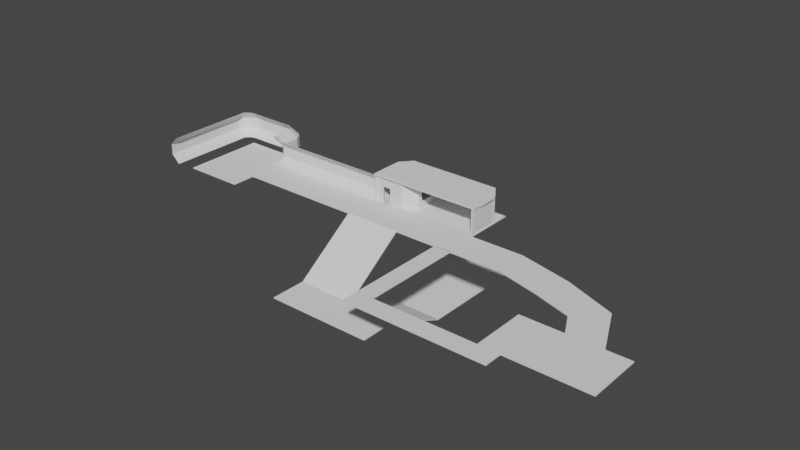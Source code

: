 # Source: Chapter1-1Mesh.blend  (saved by Blender 3.3.6; exported with 4.5.12 LTS)
import bpy
from mathutils import Matrix  # noqa: F401  (used for matrix-valued properties, if any)

bpy.ops.wm.read_factory_settings(use_empty=True)
scene = bpy.context.scene
scene.name = 'Scene'

# ---- collections
col_tutorialchamber = bpy.data.collections.new('TutorialChamber'); scene.collection.children.link(col_tutorialchamber)

# ---- world
world_world = bpy.data.worlds.new('World'); scene.world = world_world
world_world.use_nodes = True; world_world.node_tree.nodes.clear()
_N = world_world.node_tree.nodes; _L = world_world.node_tree.links
n0 = _N.new('ShaderNodeOutputWorld'); n0.name = 'World Output'; n0.location = (300, 300)
n1 = _N.new('ShaderNodeBackground'); n1.name = 'Background'; n1.location = (10, 300)
n1.inputs[0].default_value = (0.05088, 0.05088, 0.05088, 1.0)
_L.new(n1.outputs[0], n0.inputs[0])
n0.is_active_output = True
world_world.color = (0.05088, 0.05088, 0.05088)
world_world.use_sun_shadow = False
world_world.sun_shadow_jitter_overblur = 0.0

# ---- meshes
me_cube = bpy.data.meshes.new('Cube')
me_cube.from_pydata([(-1.0, -0.9226, -1.0), (-1.0, -0.9226, 1.0), (-1.0, 1.0, -1.0), (-1.0, 1.0, 1.0), (1.0, -0.9226, -1.0), (1.0, -0.9226, 1.0), (1.0, 1.0, -1.0), (1.0, 1.0, 1.0)], [], [(0, 1, 3, 2), (2, 3, 7, 6), (6, 7, 5, 4), (4, 5, 1, 0), (2, 6, 4, 0), (7, 3, 1, 5)])
_uv = me_cube.uv_layers.new(name='UVMap')
_uv.uv.foreach_set('vector', [0.375, 0.0, 0.625, 0.0, 0.625, 0.25, 0.375, 0.25, 0.375, 0.25, 0.625, 0.25, 0.625, 0.5, 0.375, 0.5, 0.375, 0.5, 0.625, 0.5, 0.625, 0.75, 0.375, 0.75, 0.375, 0.75, 0.625, 0.75, 0.625, 1.0, 0.375, 1.0, 0.125, 0.5, 0.375, 0.5, 0.375, 0.75, 0.125, 0.75, 0.625, 0.5, 0.875, 0.5, 0.875, 0.75, 0.625, 0.75])
me_cube.update()
me_cube_001 = bpy.data.meshes.new('Cube.001')
me_cube_001.from_pydata([(-1.0, -1.0, -1.0), (-1.0, -1.0, 1.0), (-1.0, 1.0, -1.0), (-1.0, 1.0, 1.0), (1.0, -1.0, -1.0), (1.0, -1.0, 1.0), (1.0, 1.0, -1.0), (1.0, 1.0, 1.0)], [], [(0, 1, 3, 2), (2, 3, 7, 6), (6, 7, 5, 4), (4, 5, 1, 0), (2, 6, 4, 0), (7, 3, 1, 5)])
_uv = me_cube_001.uv_layers.new(name='UVMap')
_uv.uv.foreach_set('vector', [0.375, 0.0, 0.625, 0.0, 0.625, 0.25, 0.375, 0.25, 0.375, 0.25, 0.625, 0.25, 0.625, 0.5, 0.375, 0.5, 0.375, 0.5, 0.625, 0.5, 0.625, 0.75, 0.375, 0.75, 0.375, 0.75, 0.625, 0.75, 0.625, 1.0, 0.375, 1.0, 0.125, 0.5, 0.375, 0.5, 0.375, 0.75, 0.125, 0.75, 0.625, 0.5, 0.875, 0.5, 0.875, 0.75, 0.625, 0.75])
me_cube_001.update()
me_cube_002 = bpy.data.meshes.new('Cube.002')
me_cube_002.from_pydata([(-1.0, -1.0, -1.0), (-1.0, -1.0, 1.0), (-1.0, 1.0, -1.0), (-1.0, 1.0, 1.0), (1.0, -1.0, -1.0), (1.0, -1.0, 1.0), (1.0, 1.0, -1.0), (1.0, 1.0, 1.0)], [], [(0, 1, 3, 2), (2, 3, 7, 6), (6, 7, 5, 4), (4, 5, 1, 0), (2, 6, 4, 0), (7, 3, 1, 5)])
_uv = me_cube_002.uv_layers.new(name='UVMap')
_uv.uv.foreach_set('vector', [0.375, 0.0, 0.625, 0.0, 0.625, 0.25, 0.375, 0.25, 0.375, 0.25, 0.625, 0.25, 0.625, 0.5, 0.375, 0.5, 0.375, 0.5, 0.625, 0.5, 0.625, 0.75, 0.375, 0.75, 0.375, 0.75, 0.625, 0.75, 0.625, 1.0, 0.375, 1.0, 0.125, 0.5, 0.375, 0.5, 0.375, 0.75, 0.125, 0.75, 0.625, 0.5, 0.875, 0.5, 0.875, 0.75, 0.625, 0.75])
me_cube_002.update()
me_cube_003 = bpy.data.meshes.new('Cube.003')
me_cube_003.from_pydata([(-1.0, -0.9222, -1.0), (-1.0, -0.9222, 1.0), (-1.0, 1.0, -1.0), (-1.0, 1.0, 1.0), (1.0, -0.9222, -1.0), (1.0, -0.9222, 1.0), (1.0, 1.0, -1.0), (1.0, 1.0, 1.0)], [], [(0, 1, 3, 2), (2, 3, 7, 6), (6, 7, 5, 4), (4, 5, 1, 0), (2, 6, 4, 0), (7, 3, 1, 5)])
_uv = me_cube_003.uv_layers.new(name='UVMap')
_uv.uv.foreach_set('vector', [0.375, 0.0, 0.625, 0.0, 0.625, 0.25, 0.375, 0.25, 0.375, 0.25, 0.625, 0.25, 0.625, 0.5, 0.375, 0.5, 0.375, 0.5, 0.625, 0.5, 0.625, 0.75, 0.375, 0.75, 0.375, 0.75, 0.625, 0.75, 0.625, 1.0, 0.375, 1.0, 0.125, 0.5, 0.375, 0.5, 0.375, 0.75, 0.125, 0.75, 0.625, 0.5, 0.875, 0.5, 0.875, 0.75, 0.625, 0.75])
me_cube_003.update()
me_cube_004 = bpy.data.meshes.new('Cube.004')
me_cube_004.from_pydata([(-1.0, -1.0, -1.0), (-1.0, -1.0, 1.0), (-1.0, 1.0, -1.0), (-1.0, 1.0, 1.0), (1.0, -1.0, -1.0), (1.0, -1.0, 1.0), (1.0, 1.0, -1.0), (1.0, 1.0, 1.0)], [], [(0, 1, 3, 2), (2, 3, 7, 6), (6, 7, 5, 4), (4, 5, 1, 0), (2, 6, 4, 0), (7, 3, 1, 5)])
_uv = me_cube_004.uv_layers.new(name='UVMap')
_uv.uv.foreach_set('vector', [0.375, 0.0, 0.625, 0.0, 0.625, 0.25, 0.375, 0.25, 0.375, 0.25, 0.625, 0.25, 0.625, 0.5, 0.375, 0.5, 0.375, 0.5, 0.625, 0.5, 0.625, 0.75, 0.375, 0.75, 0.375, 0.75, 0.625, 0.75, 0.625, 1.0, 0.375, 1.0, 0.125, 0.5, 0.375, 0.5, 0.375, 0.75, 0.125, 0.75, 0.625, 0.5, 0.875, 0.5, 0.875, 0.75, 0.625, 0.75])
me_cube_004.update()
me_plane_003 = bpy.data.meshes.new('Plane.003')
me_plane_003.from_pydata([(-1.0, -0.9436, 0.0), (0.9677, -0.9369, 0.0), (-0.8234, 0.5558, 0.0), (0.8122, 0.5512, 0.0), (-1.0, 0.0, 0.0), (0.0, -0.9436, 0.0), (1.0, 0.0, 0.0), (-0.00447, 0.5558, 0.0), (0.0, 0.0, 0.0), (-1.0, -0.5, 0.0), (0.5, -0.9436, 0.0), (0.9612, 0.1536, 0.0), (-0.5067, 0.5516, 0.0), (-1.0, 0.1662, 0.0), (-0.5, -0.9436, 0.0), (1.0, -0.5, 0.0), (0.5, 0.5516, 0.0), (0.0, 0.5, 0.0), (0.0, -0.5, 0.0), (-0.5, 0.0, 0.0), (0.5, 0.0, 0.0), (0.5, -0.5, 0.0), (-0.5, -0.5, 0.0), (-0.5, 0.5, 0.0), (0.5, 0.5, 0.0)], [], [(24, 11, 3, 16), (23, 17, 7, 12), (22, 18, 8, 19), (21, 15, 6, 20), (18, 21, 20, 8), (5, 10, 21, 18), (10, 1, 15, 21), (9, 22, 19, 4), (0, 14, 22, 9), (14, 5, 18, 22), (13, 23, 12, 2), (4, 19, 23, 13), (19, 8, 17, 23), (17, 24, 16, 7), (8, 20, 24, 17), (20, 6, 11, 24)])
_uv = me_plane_003.uv_layers.new(name='UVMap')
_uv.uv.foreach_set('vector', [0.75, 0.75, 1.0, 0.75, 1.0, 1.0, 0.75, 1.0, 0.25, 0.75, 0.5, 0.75, 0.5, 1.0, 0.25, 1.0, 0.25, 0.25, 0.5, 0.25, 0.5, 0.5, 0.25, 0.5, 0.75, 0.25, 1.0, 0.25, 1.0, 0.5, 0.75, 0.5, 0.5, 0.25, 0.75, 0.25, 0.75, 0.5, 0.5, 0.5, 0.5, 0.0, 0.75, 0.0, 0.75, 0.25, 0.5, 0.25, 0.75, 0.0, 1.0, 0.0, 1.0, 0.25, 0.75, 0.25, 0.0, 0.25, 0.25, 0.25, 0.25, 0.5, 0.0, 0.5, 0.0, 0.0, 0.25, 0.0, 0.25, 0.25, 0.0, 0.25, 0.25, 0.0, 0.5, 0.0, 0.5, 0.25, 0.25, 0.25, 0.0, 0.75, 0.25, 0.75, 0.25, 1.0, 0.0, 1.0, 0.0, 0.5, 0.25, 0.5, 0.25, 0.75, 0.0, 0.75, 0.25, 0.5, 0.5, 0.5, 0.5, 0.75, 0.25, 0.75, 0.5, 0.75, 0.75, 0.75, 0.75, 1.0, 0.5, 1.0, 0.5, 0.5, 0.75, 0.5, 0.75, 0.75, 0.5, 0.75, 0.75, 0.5, 1.0, 0.5, 1.0, 0.75, 0.75, 0.75])
me_plane_003.update()
me_plane = bpy.data.meshes.new('Plane')
me_plane.from_pydata([(-1.0, -1.0, 0.0), (1.0, -1.0, 0.0), (-1.0, 1.0, 0.0), (1.0, 1.0, 0.0), (-1.0, -1.0, -0.15), (1.0, -1.0, -0.15), (-1.0, 1.0, -0.15), (1.0, 1.0, -0.15)], [], [(0, 1, 3, 2), (4, 6, 7, 5), (0, 2, 6, 4), (1, 0, 4, 5), (3, 1, 5, 7), (2, 3, 7, 6)])
_uv = me_plane.uv_layers.new(name='UVMap')
_uv.uv.foreach_set('vector', [0.0, 0.0, 1.0, 0.0, 1.0, 1.0, 0.0, 1.0, 0.0, 0.0, 0.0, 1.0, 1.0, 1.0, 1.0, 0.0, 0.0, 0.0, 0.0, 1.0, 0.0, 1.0, 0.0, 0.0, 1.0, 0.0, 0.0, 0.0, 0.0, 0.0, 1.0, 0.0, 1.0, 1.0, 1.0, 0.0, 1.0, 0.0, 1.0, 1.0, 0.0, 1.0, 1.0, 1.0, 1.0, 1.0, 0.0, 1.0])
me_plane.update()
me_cube_005 = bpy.data.meshes.new('Cube.005')
me_cube_005.from_pydata([(-1.0, -1.0, -1.0), (-1.0, -1.0, 1.0), (-1.0, 1.277, -1.0), (-1.0, 1.277, 1.0), (1.0, -1.0, -1.0), (1.0, -1.0, 1.0), (1.0, 1.277, -1.0), (1.0, 1.277, 1.0), (-34.4, -1.521, -1.0), (-34.4, -1.521, 1.0), (-34.4, -1.572, 1.0), (-34.4, -1.572, -1.0), (-110.0, -1.521, -1.0), (-110.0, -1.521, 1.0), (-110.0, -1.572, 1.0), (-110.0, -1.572, -1.0), (-1.0, -0.7187, -0.4321), (-1.0, -0.7187, 0.4101), (-1.0, 0.8535, -0.4321), (-1.0, 0.8535, 0.4101), (1.0, 0.8535, -0.4321), (1.0, 0.8535, 0.4101), (1.0, -0.7187, -0.4321), (1.0, -0.7187, 0.4101), (-69.89, -1.572, 0.1971), (-90.85, -1.572, -0.91), (-90.85, -1.572, 0.1971), (-69.89, -1.572, -0.91), (-90.85, -1.521, -0.91), (-69.89, -1.521, -0.91), (-69.89, -1.521, 0.1971), (-90.85, -1.521, 0.1971)], [], [(17, 16, 0, 1, 3, 2, 18, 19), (2, 0, 16, 18), (2, 3, 7, 6), (21, 20, 6, 7, 5, 4, 22, 23), (22, 4, 6, 20), (0, 4, 11, 8), (2, 6, 4, 0), (7, 3, 1, 5), (10, 9, 13, 14), (5, 1, 9, 10), (4, 5, 10, 11), (1, 0, 8, 9), (15, 14, 13, 12), (14, 15, 25, 26), (25, 15, 11, 10, 14, 26, 24, 27), (8, 11, 15, 12), (12, 13, 31, 28), (31, 13, 9, 8, 12, 28, 29, 30), (19, 18, 20, 21), (22, 16, 17, 23), (20, 18, 16, 22), (17, 19, 21, 23), (29, 27, 24, 30), (26, 25, 28, 31), (28, 25, 27, 29), (24, 26, 31, 30)])
_uv = me_cube_005.uv_layers.new(name='UVMap')
_uv.uv.foreach_set('vector', [0.5513, 0.03517, 0.446, 0.03517, 0.375, 0.0, 0.625, 0.0, 0.625, 0.25, 0.375, 0.25, 0.446, 0.2101, 0.5513, 0.2101, 0.375, 0.25, 0.375, 0.0, 0.446, 0.03517, 0.446, 0.2101, 0.375, 0.25, 0.625, 0.25, 0.625, 0.5, 0.375, 0.5, 0.5513, 0.5399, 0.446, 0.5399, 0.375, 0.5, 0.625, 0.5, 0.625, 0.75, 0.375, 0.75, 0.446, 0.7148, 0.5513, 0.7148, 0.446, 0.7148, 0.375, 0.75, 0.375, 0.5, 0.446, 0.5399, 0.125, 0.75, 0.375, 0.75, 0.375, 0.75, 0.125, 0.75, 0.125, 0.5, 0.375, 0.5, 0.375, 0.75, 0.125, 0.75, 0.625, 0.5, 0.875, 0.5, 0.875, 0.75, 0.625, 0.75, 0.625, 0.75, 0.875, 0.75, 0.875, 0.75, 0.625, 0.75, 0.625, 0.75, 0.875, 0.75, 0.875, 0.75, 0.625, 0.75, 0.375, 0.75, 0.625, 0.75, 0.625, 0.75, 0.375, 0.75, 0.625, 0.0, 0.375, 0.0, 0.375, 0.0, 0.625, 0.0, 0.375, 0.75, 0.625, 0.75, 0.625, 1.0, 0.375, 1.0, 0.625, 0.75, 0.375, 0.75, 0.3863, 0.75, 0.5246, 0.75, 0.3863, 0.75, 0.375, 0.75, 0.375, 0.75, 0.625, 0.75, 0.625, 0.75, 0.5246, 0.75, 0.5246, 0.75, 0.3863, 0.75, 0.125, 0.75, 0.375, 0.75, 0.375, 0.75, 0.125, 0.75, 0.375, 0.0, 0.625, 0.0, 0.5246, 0.0, 0.3863, 0.0, 0.5246, 0.0, 0.625, 0.0, 0.625, 0.0, 0.375, 0.0, 0.375, 0.0, 0.3863, 0.0, 0.3863, 0.0, 0.5246, 0.0, 0.625, 0.3228, 0.375, 0.3228, 0.375, 0.3929, 0.625, 0.3929, 0.375, 0.8571, 0.375, 0.9272, 0.625, 0.9272, 0.625, 0.8571, 0.2679, 0.5, 0.1978, 0.5, 0.1978, 0.75, 0.2679, 0.75, 0.8022, 0.75, 0.8022, 0.5, 0.7321, 0.5, 0.7321, 0.75, 0.375, 0.5, 0.375, 0.5, 0.625, 0.25, 0.625, 0.25, 0.625, 0.75, 0.375, 1.0, 0.375, 1.0, 0.625, 0.75, 0.2159, 0.75, 0.2859, 0.75, 0.2859, 0.5, 0.2159, 0.5, 0.7141, 0.5, 0.7141, 0.75, 0.7841, 0.75, 0.7841, 0.5])
me_cube_005.materials.append(None)
me_cube_005.update()
me_plane_001 = bpy.data.meshes.new('Plane.001')
me_plane_001.from_pydata([(-1.0, -1.0, 0.0), (1.0, -1.0, 0.0), (-1.0, 1.0, 0.0), (1.0, 1.0, 0.0), (-1.0, -1.0, -0.15), (1.0, -1.0, -0.15), (-1.0, 1.0, -0.15), (1.0, 1.0, -0.15), (-1.844, 1.0, 0.0), (-1.844, -1.0, 0.0), (-1.844, 1.0, -0.15), (-1.844, -1.0, -0.15), (-2.793, 1.0, 0.0), (-2.793, -1.0, 0.0), (-2.793, 1.0, -0.15), (-2.793, -1.0, -0.15), (-3.215, 1.0, 0.0), (-3.215, -1.0, 0.0), (-3.215, 1.0, -0.15), (-3.215, -1.0, -0.15), (-4.27, 1.0, 0.0), (-4.27, -1.0, 0.0), (-4.27, 1.0, -0.15), (-4.27, -1.0, -0.15), (-3.215, -2.388, 0.0), (-3.215, -2.388, -0.15), (-4.27, -2.388, 0.0), (-4.27, -2.388, -0.15), (-3.215, 2.388, 0.0), (-3.215, 2.388, -0.15), (-4.27, 2.388, 0.0), (-4.27, 2.388, -0.15), (0.0, -1.0, 0.0), (0.0, -1.0, -0.15), (-1.0, -6.683, -7.578), (0.8438, -6.683, -7.428), (-3.344e-17, -6.683, -7.578), (-3.344e-17, -6.683, -7.428), (-1.0, -4.601, -7.578), (-1.0, -4.601, -7.428), (-3.344e-17, -4.601, -7.428), (-3.344e-17, -4.601, -7.578), (-1.0, -6.683, -7.428), (0.8438, -6.683, -7.578), (0.8438, -4.601, -7.428), (0.8438, -4.601, -7.578), (1.405e-16, -0.9999, -12.0), (1.405e-16, -0.9999, -12.15), (0.8438, -0.9999, -12.0), (0.8438, -0.9999, -12.15), (1.405e-16, 4.551, -12.0), (1.405e-16, 4.551, -12.15), (0.8438, 4.551, -12.0), (0.8438, 4.551, -12.15), (1.405e-16, 6.98, -12.0), (1.405e-16, 6.98, -12.15), (0.8438, 6.98, -12.0), (0.8438, 6.98, -12.15), (-0.7383, 4.551, -12.0), (-0.7383, 4.551, -12.15), (-0.7383, 6.98, -12.0), (-0.7383, 6.98, -12.15), (1.949, -1.0, 0.0), (1.949, 1.0, 0.0), (1.949, -1.0, -0.15), (1.949, 1.0, -0.15), (2.689, -1.634, 0.0), (2.897, 0.2458, 0.0), (2.689, -1.634, -0.15), (2.897, 0.2458, -0.15), (3.371, -2.35, 0.0), (3.801, -0.9361, 0.0), (3.371, -2.35, -0.15), (3.801, -0.9361, -0.15), (3.58, -3.665, 0.0), (4.188, -3.665, 0.0), (3.58, -3.665, -0.15), (4.188, -3.665, -0.15), (3.58, -6.788, 0.0), (4.188, -6.788, 0.0), (3.58, -6.788, -0.15), (4.188, -6.788, -0.15), (4.61, -3.665, 0.0), (4.61, -3.665, -0.15), (4.61, -6.788, 0.0), (4.61, -6.788, -0.15), (2.842, -3.665, 0.0), (2.842, -3.665, -0.15), (2.842, -6.788, 0.0), (2.842, -6.788, -0.15), (3.58, -6.788, -0.075), (2.842, -6.788, -0.075), (3.211, -6.788, -0.15), (3.211, -6.788, 0.0), (3.211, -6.788, -0.075), (2.842, -7.829, -0.075), (2.842, -7.829, -0.15), (3.211, -7.829, -0.15), (3.211, -7.829, 0.0), (2.842, -7.829, 0.0), (3.211, -7.829, -0.075), (1.049, -6.788, -0.075), (1.049, -6.788, -0.15), (1.049, -6.788, 0.0), (1.049, -7.829, -0.075), (1.049, -7.829, -0.15), (1.049, -7.829, 0.0), (0.7529, -6.788, -0.075), (0.7529, -6.788, -0.15), (0.7529, -6.788, 0.0), (0.7529, -7.829, -0.075), (0.7529, -7.829, -0.15), (0.7529, -7.829, 0.0), (1.049, -0.9743, -0.075), (1.049, -0.9743, -0.15), (1.049, -0.9743, 0.0), (0.7529, -0.9743, 0.0), (0.7529, -0.9743, -0.075), (0.7529, -0.9743, -0.15)], [], [(0, 32, 1, 3, 2), (4, 6, 7, 5, 33), (2, 6, 10, 8), (38, 41, 36, 34), (7, 3, 63, 65), (2, 3, 7, 6), (9, 8, 12, 13), (4, 0, 9, 11), (6, 4, 11, 10), (0, 2, 8, 9), (12, 14, 18, 16), (8, 10, 14, 12), (10, 11, 15, 14), (11, 9, 13, 15), (17, 21, 26, 24), (14, 15, 19, 18), (15, 13, 17, 19), (13, 12, 16, 17), (21, 20, 22, 23), (17, 16, 20, 21), (16, 18, 29, 28), (18, 19, 23, 22), (25, 24, 26, 27), (21, 23, 27, 26), (19, 17, 24, 25), (23, 19, 25, 27), (28, 29, 31, 30), (20, 16, 28, 30), (18, 22, 31, 29), (22, 20, 30, 31), (33, 32, 40, 41), (45, 44, 35, 43), (4, 38, 39, 0), (37, 42, 34, 36), (36, 41, 45, 43), (32, 0, 39, 40), (40, 39, 42, 37), (39, 38, 34, 42), (4, 33, 41, 38), (1, 32, 33, 5), (37, 36, 43, 35), (40, 37, 35, 44), (45, 41, 47, 49), (46, 48, 52, 50), (44, 45, 49, 48), (40, 44, 48, 46), (41, 40, 46, 47), (53, 51, 55, 57), (48, 49, 53, 52), (49, 47, 51, 53), (47, 46, 50, 51), (55, 54, 56, 57), (54, 55, 61, 60), (50, 52, 56, 54), (52, 53, 57, 56), (59, 58, 60, 61), (51, 50, 58, 59), (50, 54, 60, 58), (55, 51, 59, 61), (65, 63, 67, 69), (1, 5, 64, 62), (5, 7, 65, 64), (3, 1, 62, 63), (66, 68, 72, 70), (63, 62, 66, 67), (62, 64, 68, 66), (64, 65, 69, 68), (71, 70, 74, 75), (68, 69, 73, 72), (69, 67, 71, 73), (67, 66, 70, 71), (77, 75, 82, 83), (70, 72, 76, 74), (72, 73, 77, 76), (73, 71, 75, 77), (79, 78, 90, 80, 81), (75, 74, 78, 79), (76, 80, 92, 89, 87), (76, 77, 81, 80), (83, 82, 84, 85), (81, 77, 83, 85), (75, 79, 84, 82), (79, 81, 85, 84), (86, 87, 89, 91, 88), (92, 94, 100, 97), (74, 76, 87, 86), (78, 74, 86, 88, 93), (96, 95, 104, 105), (80, 90, 94, 92), (90, 78, 93, 94), (100, 98, 99, 95), (97, 100, 95, 96), (88, 91, 101, 103), (93, 88, 99, 98), (94, 93, 98, 100), (89, 92, 97, 96), (105, 104, 110, 111), (106, 103, 109, 112), (99, 88, 103, 106), (91, 89, 102, 101), (95, 99, 106, 104), (89, 96, 105, 102), (109, 107, 110, 112), (107, 108, 111, 110), (103, 101, 113, 115), (102, 105, 111, 108), (104, 106, 112, 110), (102, 108, 118, 114), (115, 113, 117, 116), (113, 114, 118, 117), (108, 107, 117, 118), (107, 109, 116, 117), (109, 103, 115, 116), (101, 102, 114, 113)])
_uv = me_plane_001.uv_layers.new(name='UVMap')
_uv.uv.foreach_set('vector', [0.0, 0.0, 0.5, 0.0, 1.0, 0.0, 1.0, 1.0, 0.0, 1.0, 0.0, 0.0, 0.0, 1.0, 1.0, 1.0, 1.0, 0.0, 0.5, 0.0, 0.0, 1.0, 0.0, 1.0, 0.0, 1.0, 0.0, 1.0, 0.0, 0.0, 0.5, 0.0, 0.5, 0.0, 0.0, 0.0, 1.0, 1.0, 1.0, 1.0, 1.0, 1.0, 1.0, 1.0, 0.0, 1.0, 1.0, 1.0, 1.0, 1.0, 0.0, 1.0, 0.0, 0.0, 0.0, 1.0, 0.0, 1.0, 0.0, 0.0, 0.0, 0.0, 0.0, 0.0, 0.0, 0.0, 0.0, 0.0, 0.0, 1.0, 0.0, 0.0, 0.0, 0.0, 0.0, 1.0, 0.0, 0.0, 0.0, 1.0, 0.0, 1.0, 0.0, 0.0, 0.0, 1.0, 0.0, 1.0, 0.0, 1.0, 0.0, 1.0, 0.0, 1.0, 0.0, 1.0, 0.0, 1.0, 0.0, 1.0, 0.0, 1.0, 0.0, 0.0, 0.0, 0.0, 0.0, 1.0, 0.0, 0.0, 0.0, 0.0, 0.0, 0.0, 0.0, 0.0, 0.0, 0.0, 0.0, 0.0, 0.0, 0.0, 0.0, 0.0, 0.0, 1.0, 0.0, 0.0, 0.0, 0.0, 0.0, 1.0, 0.0, 0.0, 0.0, 0.0, 0.0, 0.0, 0.0, 0.0, 0.0, 0.0, 0.0, 1.0, 0.0, 1.0, 0.0, 0.0, 0.0, 0.0, 0.0, 1.0, 0.0, 1.0, 0.0, 0.0, 0.0, 0.0, 0.0, 1.0, 0.0, 1.0, 0.0, 0.0, 0.0, 1.0, 0.0, 1.0, 0.0, 1.0, 0.0, 1.0, 0.0, 1.0, 0.0, 0.0, 0.0, 0.0, 0.0, 1.0, 0.0, 0.0, 0.0, 0.0, 0.0, 0.0, 0.0, 0.0, 0.0, 0.0, 0.0, 0.0, 0.0, 0.0, 0.0, 0.0, 0.0, 0.0, 0.0, 0.0, 0.0, 0.0, 0.0, 0.0, 0.0, 0.0, 0.0, 0.0, 0.0, 0.0, 0.0, 0.0, 0.0, 1.0, 0.0, 1.0, 0.0, 1.0, 0.0, 1.0, 0.0, 1.0, 0.0, 1.0, 0.0, 1.0, 0.0, 1.0, 0.0, 1.0, 0.0, 1.0, 0.0, 1.0, 0.0, 1.0, 0.0, 1.0, 0.0, 1.0, 0.0, 1.0, 0.0, 1.0, 0.5, 0.0, 0.5, 0.0, 0.5, 0.0, 0.5, 0.0, 0.5, 0.0, 0.5, 0.0, 0.5, 0.0, 0.5, 0.0, 0.0, 0.0, 0.0, 0.0, 0.0, 0.0, 0.0, 0.0, 0.5, 0.0, 0.0, 0.0, 0.0, 0.0, 0.5, 0.0, 0.5, 0.0, 0.5, 0.0, 0.5, 0.0, 0.5, 0.0, 0.5, 0.0, 0.0, 0.0, 0.0, 0.0, 0.5, 0.0, 0.5, 0.0, 0.0, 0.0, 0.0, 0.0, 0.5, 0.0, 0.0, 0.0, 0.0, 0.0, 0.0, 0.0, 0.0, 0.0, 0.0, 0.0, 0.5, 0.0, 0.5, 0.0, 0.0, 0.0, 1.0, 0.0, 0.5, 0.0, 0.5, 0.0, 1.0, 0.0, 0.5, 0.0, 0.5, 0.0, 0.5, 0.0, 0.5, 0.0, 0.5, 0.0, 0.5, 0.0, 0.5, 0.0, 0.5, 0.0, 0.5, 0.0, 0.5, 0.0, 0.5, 0.0, 0.5, 0.0, 0.5, 0.0, 0.5, 0.0, 0.5, 0.0, 0.5, 0.0, 0.5, 0.0, 0.5, 0.0, 0.5, 0.0, 0.5, 0.0, 0.5, 0.0, 0.5, 0.0, 0.5, 0.0, 0.5, 0.0, 0.5, 0.0, 0.5, 0.0, 0.5, 0.0, 0.5, 0.0, 0.5, 0.0, 0.5, 0.0, 0.5, 0.0, 0.5, 0.0, 0.5, 0.0, 0.5, 0.0, 0.5, 0.0, 0.5, 0.0, 0.5, 0.0, 0.5, 0.0, 0.5, 0.0, 0.5, 0.0, 0.5, 0.0, 0.5, 0.0, 0.5, 0.0, 0.5, 0.0, 0.5, 0.0, 0.5, 0.0, 0.5, 0.0, 0.5, 0.0, 0.5, 0.0, 0.5, 0.0, 0.5, 0.0, 0.5, 0.0, 0.5, 0.0, 0.5, 0.0, 0.5, 0.0, 0.5, 0.0, 0.5, 0.0, 0.5, 0.0, 0.5, 0.0, 0.5, 0.0, 0.5, 0.0, 0.5, 0.0, 0.5, 0.0, 0.5, 0.0, 0.5, 0.0, 0.5, 0.0, 0.5, 0.0, 0.5, 0.0, 0.5, 0.0, 0.5, 0.0, 0.5, 0.0, 0.5, 0.0, 0.5, 0.0, 0.5, 0.0, 0.5, 0.0, 0.5, 0.0, 1.0, 1.0, 1.0, 1.0, 1.0, 1.0, 1.0, 1.0, 1.0, 0.0, 1.0, 0.0, 1.0, 0.0, 1.0, 0.0, 1.0, 0.0, 1.0, 1.0, 1.0, 1.0, 1.0, 0.0, 1.0, 1.0, 1.0, 0.0, 1.0, 0.0, 1.0, 1.0, 1.0, 0.0, 1.0, 0.0, 1.0, 0.0, 1.0, 0.0, 1.0, 1.0, 1.0, 0.0, 1.0, 0.0, 1.0, 1.0, 1.0, 0.0, 1.0, 0.0, 1.0, 0.0, 1.0, 0.0, 1.0, 0.0, 1.0, 1.0, 1.0, 1.0, 1.0, 0.0, 1.0, 1.0, 1.0, 0.0, 1.0, 0.0, 1.0, 1.0, 1.0, 0.0, 1.0, 1.0, 1.0, 1.0, 1.0, 0.0, 1.0, 1.0, 1.0, 1.0, 1.0, 1.0, 1.0, 1.0, 1.0, 1.0, 1.0, 0.0, 1.0, 0.0, 1.0, 1.0, 1.0, 1.0, 1.0, 1.0, 1.0, 1.0, 1.0, 1.0, 1.0, 0.0, 1.0, 0.0, 1.0, 0.0, 1.0, 0.0, 1.0, 0.0, 1.0, 1.0, 1.0, 1.0, 1.0, 0.0, 1.0, 1.0, 1.0, 1.0, 1.0, 1.0, 1.0, 1.0, 1.0, 1.0, 1.0, 0.0, 1.0, 0.0, 1.0, 0.0, 1.0, 1.0, 1.0, 1.0, 1.0, 0.0, 1.0, 0.0, 1.0, 1.0, 1.0, 0.0, 1.0, 0.0, 1.0, 0.0, 1.0, 0.0, 1.0, 0.0, 1.0, 0.0, 1.0, 1.0, 1.0, 1.0, 1.0, 0.0, 1.0, 1.0, 1.0, 1.0, 1.0, 1.0, 1.0, 1.0, 1.0, 1.0, 1.0, 1.0, 1.0, 1.0, 1.0, 1.0, 1.0, 1.0, 1.0, 1.0, 1.0, 1.0, 1.0, 1.0, 1.0, 1.0, 1.0, 1.0, 1.0, 1.0, 1.0, 1.0, 1.0, 0.0, 1.0, 0.0, 1.0, 0.0, 1.0, 0.0, 1.0, 0.0, 1.0, 0.0, 1.0, 0.0, 1.0, 0.0, 1.0, 0.0, 1.0, 0.0, 1.0, 0.0, 1.0, 0.0, 1.0, 0.0, 1.0, 0.0, 1.0, 0.0, 1.0, 0.0, 1.0, 0.0, 1.0, 0.0, 1.0, 0.0, 1.0, 0.0, 1.0, 0.0, 1.0, 0.0, 1.0, 0.0, 1.0, 0.0, 1.0, 0.0, 1.0, 0.0, 1.0, 0.0, 1.0, 0.0, 1.0, 0.0, 1.0, 0.0, 1.0, 0.0, 1.0, 0.0, 1.0, 0.0, 1.0, 0.0, 1.0, 0.0, 1.0, 0.0, 1.0, 0.0, 1.0, 0.0, 1.0, 0.0, 1.0, 0.0, 1.0, 0.0, 1.0, 0.0, 1.0, 0.0, 1.0, 0.0, 1.0, 0.0, 1.0, 0.0, 1.0, 0.0, 1.0, 0.0, 1.0, 0.0, 1.0, 0.0, 1.0, 0.0, 1.0, 0.0, 1.0, 0.0, 1.0, 0.0, 1.0, 0.0, 1.0, 0.0, 1.0, 0.0, 1.0, 0.0, 1.0, 0.0, 1.0, 0.0, 1.0, 0.0, 1.0, 0.0, 1.0, 0.0, 1.0, 0.0, 1.0, 0.0, 1.0, 0.0, 1.0, 0.0, 1.0, 0.0, 1.0, 0.0, 1.0, 0.0, 1.0, 0.0, 1.0, 0.0, 1.0, 0.0, 1.0, 0.0, 1.0, 0.0, 1.0, 0.0, 1.0, 0.0, 1.0, 0.0, 1.0, 0.0, 1.0, 0.0, 1.0, 0.0, 1.0, 0.0, 1.0, 0.0, 1.0, 0.0, 1.0, 0.0, 1.0, 0.0, 1.0, 0.0, 1.0, 0.0, 1.0, 0.0, 1.0, 0.0, 1.0, 0.0, 1.0, 0.0, 1.0, 0.0, 1.0, 0.0, 1.0, 0.0, 1.0, 0.0, 1.0, 0.0, 1.0, 0.0, 1.0, 0.0, 1.0, 0.0, 1.0, 0.0, 1.0, 0.0, 1.0, 0.0, 1.0, 0.0, 1.0, 0.0, 1.0, 0.0, 1.0, 0.0, 1.0, 0.0, 1.0, 0.0, 1.0, 0.0, 1.0, 0.0, 1.0, 0.0, 1.0, 0.0, 1.0, 0.0, 1.0, 0.0, 1.0, 0.0, 1.0, 0.0, 1.0, 0.0, 1.0, 0.0, 1.0, 0.0, 1.0, 0.0, 1.0, 0.0, 1.0, 0.0, 1.0, 0.0, 1.0, 0.0, 1.0, 0.0])
me_plane_001.update()
me_plane_002 = bpy.data.meshes.new('Plane.002')
me_plane_002.from_pydata([(-2.0, -1.0, 0.0), (1.0, -1.0, 0.0), (-2.0, 1.0, 0.0), (1.0, 1.0, 0.0), (-2.0, -1.0, -0.025), (1.0, -1.0, -0.025), (-2.0, 1.0, -0.025), (1.0, 1.0, -0.025), (-5.0, 1.0, 0.0), (-5.0, -1.0, 0.0), (-5.0, 1.0, -0.025), (-5.0, -1.0, -0.025), (-9.0, 1.0, 0.0), (-9.0, -1.0, 0.0), (-9.0, 1.0, -0.025), (-9.0, -1.0, -0.025), (-13.0, 1.0, 0.0), (-13.0, -1.0, 0.0), (-13.0, 1.0, -0.025), (-13.0, -1.0, -0.025), (-17.0, 1.0, 0.0), (-17.0, -1.0, 0.0), (-17.0, 1.0, -0.025), (-17.0, -1.0, -0.025), (-19.0, 1.0, 0.0), (-19.0, -1.0, 0.0), (-19.0, 1.0, -0.025), (-19.0, -1.0, -0.025), (-19.8, 0.968, 0.03202), (-20.39, -0.9383, -0.06167), (-19.79, 0.9668, 0.008191), (-20.39, -0.9395, -0.0855), (-20.26, 1.087, -0.0871), (-21.35, -0.5557, -0.4443), (-20.25, 1.083, -0.1076), (-21.33, -0.5601, -0.4649), (-20.42, 1.173, -0.1725), (-21.79, -0.08627, -0.9137), (-20.41, 1.163, -0.1883), (-21.77, -0.09553, -0.9295), (-20.51, 1.357, -0.3573), (-21.93, 0.3573, -1.357), (-20.49, 1.345, -0.3698), (-21.91, 0.3448, -1.37), (-20.51, 1.357, -0.3573), (-21.93, 0.3573, -1.357), (-20.49, 1.345, -0.3698), (-21.91, 0.3448, -1.37), (-20.51, 1.357, -0.3573), (-21.93, 0.3573, -1.357), (-20.49, 1.345, -0.3698), (-21.91, 0.3448, -1.37), (-20.51, 2.772, -1.771), (-21.93, 1.772, -2.771), (-20.49, 2.759, -1.784), (-21.91, 1.759, -2.784), (-20.56, 3.623, -2.623), (-21.84, 2.2, -3.2), (-20.54, 3.616, -2.641), (-21.82, 2.193, -3.218), (-21.11, 4.381, -3.381), (-22.02, 2.615, -3.615), (-21.1, 4.378, -3.403), (-22.0, 2.612, -3.637), (-22.02, 4.895, -3.895), (-22.5, 2.955, -3.955), (-22.01, 4.894, -3.919), (-22.5, 2.955, -3.98), (-23.12, 5.158, -4.158), (-23.12, 3.158, -4.158), (-23.12, 5.158, -4.183), (-23.12, 3.158, -4.183), (-24.12, 5.158, -4.158), (-24.12, 3.158, -4.158), (-24.12, 5.158, -4.183), (-24.12, 3.158, -4.183), (-28.12, 5.158, -4.158), (-28.12, 3.158, -4.158), (-28.12, 5.158, -4.183), (-28.12, 3.158, -4.183), (-30.12, 5.158, -4.158), (-30.12, 3.158, -4.158), (-30.12, 5.158, -4.183), (-30.12, 3.158, -4.183), (-32.29, 5.137, -4.137), (-31.8, 3.197, -4.198), (-32.29, 5.136, -4.162), (-31.81, 3.197, -4.222), (-33.37, 4.836, -3.836), (-32.46, 3.07, -4.07), (-33.39, 4.833, -3.858), (-32.48, 3.067, -4.092), (-34.25, 4.29, -3.291), (-33.02, 2.79, -3.791), (-34.26, 4.284, -3.31), (-33.04, 2.784, -3.81), (-34.81, 3.507, -2.508), (-33.4, 2.507, -3.508), (-34.83, 3.495, -2.52), (-33.42, 2.495, -3.52), (-34.81, -2.857, 3.856), (-33.4, -3.857, 2.856), (-34.83, -2.87, 3.843), (-33.42, -3.87, 2.843), (-34.81, -7.1, 8.098), (-33.4, -8.1, 7.098), (-34.83, -7.113, 8.086), (-33.42, -8.113, 7.086)], [], [(0, 1, 3, 2), (4, 6, 7, 5), (4, 0, 9, 11), (1, 0, 4, 5), (3, 1, 5, 7), (2, 3, 7, 6), (8, 10, 14, 12), (6, 4, 11, 10), (0, 2, 8, 9), (2, 6, 10, 8), (15, 13, 17, 19), (10, 11, 15, 14), (11, 9, 13, 15), (9, 8, 12, 13), (17, 16, 20, 21), (13, 12, 16, 17), (12, 14, 18, 16), (14, 15, 19, 18), (20, 22, 26, 24), (16, 18, 22, 20), (18, 19, 23, 22), (19, 17, 21, 23), (25, 24, 28, 29), (22, 23, 27, 26), (23, 21, 25, 27), (21, 20, 24, 25), (31, 29, 33, 35), (24, 26, 30, 28), (26, 27, 31, 30), (27, 25, 29, 31), (32, 34, 38, 36), (29, 28, 32, 33), (28, 30, 34, 32), (30, 31, 35, 34), (39, 37, 41, 43), (34, 35, 39, 38), (35, 33, 37, 39), (33, 32, 36, 37), (41, 40, 44, 45), (37, 36, 40, 41), (36, 38, 42, 40), (38, 39, 43, 42), (44, 46, 50, 48), (40, 42, 46, 44), (42, 43, 47, 46), (43, 41, 45, 47), (51, 49, 53, 55), (46, 47, 51, 50), (47, 45, 49, 51), (45, 44, 48, 49), (55, 53, 57, 59), (49, 48, 52, 53), (48, 50, 54, 52), (50, 51, 55, 54), (56, 58, 62, 60), (53, 52, 56, 57), (52, 54, 58, 56), (54, 55, 59, 58), (62, 63, 67, 66), (58, 59, 63, 62), (59, 57, 61, 63), (57, 56, 60, 61), (67, 65, 69, 71), (63, 61, 65, 67), (61, 60, 64, 65), (60, 62, 66, 64), (68, 70, 74, 72), (65, 64, 68, 69), (64, 66, 70, 68), (66, 67, 71, 70), (72, 74, 78, 76), (70, 71, 75, 74), (71, 69, 73, 75), (69, 68, 72, 73), (78, 79, 83, 82), (74, 75, 79, 78), (75, 73, 77, 79), (73, 72, 76, 77), (83, 81, 85, 87), (79, 77, 81, 83), (77, 76, 80, 81), (76, 78, 82, 80), (87, 85, 89, 91), (81, 80, 84, 85), (80, 82, 86, 84), (82, 83, 87, 86), (89, 88, 92, 93), (85, 84, 88, 89), (84, 86, 90, 88), (86, 87, 91, 90), (92, 94, 98, 96), (88, 90, 94, 92), (90, 91, 95, 94), (91, 89, 93, 95), (99, 97, 101, 103), (94, 95, 99, 98), (95, 93, 97, 99), (93, 92, 96, 97), (103, 101, 105, 107), (97, 96, 100, 101), (96, 98, 102, 100), (98, 99, 103, 102), (105, 104, 106, 107), (101, 100, 104, 105), (100, 102, 106, 104), (102, 103, 107, 106)])
_uv = me_plane_002.uv_layers.new(name='UVMap')
_uv.uv.foreach_set('vector', [0.0, 0.0, 1.0, 0.0, 1.0, 1.0, 0.0, 1.0, 0.0, 0.0, 0.0, 1.0, 1.0, 1.0, 1.0, 0.0, 0.0, 0.0, 0.0, 0.0, 0.0, 0.0, 0.0, 0.0, 1.0, 0.0, 0.0, 0.0, 0.0, 0.0, 1.0, 0.0, 1.0, 1.0, 1.0, 0.0, 1.0, 0.0, 1.0, 1.0, 0.0, 1.0, 1.0, 1.0, 1.0, 1.0, 0.0, 1.0, 0.0, 1.0, 0.0, 1.0, 0.0, 1.0, 0.0, 1.0, 0.0, 1.0, 0.0, 0.0, 0.0, 0.0, 0.0, 1.0, 0.0, 0.0, 0.0, 1.0, 0.0, 1.0, 0.0, 0.0, 0.0, 1.0, 0.0, 1.0, 0.0, 1.0, 0.0, 1.0, 0.0, 0.0, 0.0, 0.0, 0.0, 0.0, 0.0, 0.0, 0.0, 1.0, 0.0, 0.0, 0.0, 0.0, 0.0, 1.0, 0.0, 0.0, 0.0, 0.0, 0.0, 0.0, 0.0, 0.0, 0.0, 0.0, 0.0, 1.0, 0.0, 1.0, 0.0, 0.0, 0.0, 0.0, 0.0, 1.0, 0.0, 1.0, 0.0, 0.0, 0.0, 0.0, 0.0, 1.0, 0.0, 1.0, 0.0, 0.0, 0.0, 1.0, 0.0, 1.0, 0.0, 1.0, 0.0, 1.0, 0.0, 1.0, 0.0, 0.0, 0.0, 0.0, 0.0, 1.0, 0.0, 1.0, 0.0, 1.0, 0.0, 1.0, 0.0, 1.0, 0.0, 1.0, 0.0, 1.0, 0.0, 1.0, 0.0, 1.0, 0.0, 1.0, 0.0, 0.0, 0.0, 0.0, 0.0, 1.0, 0.0, 0.0, 0.0, 0.0, 0.0, 0.0, 0.0, 0.0, 0.0, 0.0, 0.0, 1.0, 0.0, 1.0, 0.0, 0.0, 0.0, 1.0, 0.0, 0.0, 0.0, 0.0, 0.0, 1.0, 0.0, 0.0, 0.0, 0.0, 0.0, 0.0, 0.0, 0.0, 0.0, 0.0, 0.0, 1.0, 0.0, 1.0, 0.0, 0.0, 0.0, 0.0, 0.0, 0.0, 0.0, 0.0, 0.0, 0.0, 0.0, 1.0, 0.0, 1.0, 0.0, 1.0, 0.0, 1.0, 0.0, 1.0, 0.0, 0.0, 0.0, 0.0, 0.0, 1.0, 0.0, 0.0, 0.0, 0.0, 0.0, 0.0, 0.0, 0.0, 0.0, 1.0, 0.0, 1.0, 0.0, 1.0, 0.0, 1.0, 0.0, 0.0, 0.0, 1.0, 0.0, 1.0, 0.0, 0.0, 0.0, 1.0, 0.0, 1.0, 0.0, 1.0, 0.0, 1.0, 0.0, 1.0, 0.0, 0.0, 0.0, 0.0, 0.0, 1.0, 0.0, 0.0, 0.0, 0.0, 0.0, 0.0, 0.0, 0.0, 0.0, 1.0, 0.0, 0.0, 0.0, 0.0, 0.0, 1.0, 0.0, 0.0, 0.0, 0.0, 0.0, 0.0, 0.0, 0.0, 0.0, 0.0, 0.0, 1.0, 0.0, 1.0, 0.0, 0.0, 0.0, 0.0, 0.0, 1.0, 0.0, 1.0, 0.0, 0.0, 0.0, 0.0, 0.0, 1.0, 0.0, 1.0, 0.0, 0.0, 0.0, 1.0, 0.0, 1.0, 0.0, 1.0, 0.0, 1.0, 0.0, 1.0, 0.0, 0.0, 0.0, 0.0, 0.0, 1.0, 0.0, 1.0, 0.0, 1.0, 0.0, 1.0, 0.0, 1.0, 0.0, 1.0, 0.0, 1.0, 0.0, 1.0, 0.0, 1.0, 0.0, 1.0, 0.0, 0.0, 0.0, 0.0, 0.0, 1.0, 0.0, 0.0, 0.0, 0.0, 0.0, 0.0, 0.0, 0.0, 0.0, 0.0, 0.0, 0.0, 0.0, 0.0, 0.0, 0.0, 0.0, 1.0, 0.0, 0.0, 0.0, 0.0, 0.0, 1.0, 0.0, 0.0, 0.0, 0.0, 0.0, 0.0, 0.0, 0.0, 0.0, 0.0, 0.0, 1.0, 0.0, 1.0, 0.0, 0.0, 0.0, 0.0, 0.0, 0.0, 0.0, 0.0, 0.0, 0.0, 0.0, 0.0, 0.0, 1.0, 0.0, 1.0, 0.0, 0.0, 0.0, 1.0, 0.0, 1.0, 0.0, 1.0, 0.0, 1.0, 0.0, 1.0, 0.0, 0.0, 0.0, 0.0, 0.0, 1.0, 0.0, 1.0, 0.0, 1.0, 0.0, 1.0, 0.0, 1.0, 0.0, 0.0, 0.0, 1.0, 0.0, 1.0, 0.0, 0.0, 0.0, 1.0, 0.0, 1.0, 0.0, 1.0, 0.0, 1.0, 0.0, 1.0, 0.0, 0.0, 0.0, 0.0, 0.0, 1.0, 0.0, 1.0, 0.0, 0.0, 0.0, 0.0, 0.0, 1.0, 0.0, 1.0, 0.0, 0.0, 0.0, 0.0, 0.0, 1.0, 0.0, 0.0, 0.0, 0.0, 0.0, 0.0, 0.0, 0.0, 0.0, 0.0, 0.0, 1.0, 0.0, 1.0, 0.0, 0.0, 0.0, 0.0, 0.0, 0.0, 0.0, 0.0, 0.0, 0.0, 0.0, 0.0, 0.0, 0.0, 0.0, 0.0, 0.0, 0.0, 0.0, 0.0, 0.0, 1.0, 0.0, 1.0, 0.0, 0.0, 0.0, 1.0, 0.0, 1.0, 0.0, 1.0, 0.0, 1.0, 0.0, 1.0, 0.0, 1.0, 0.0, 1.0, 0.0, 1.0, 0.0, 0.0, 0.0, 1.0, 0.0, 1.0, 0.0, 0.0, 0.0, 1.0, 0.0, 1.0, 0.0, 1.0, 0.0, 1.0, 0.0, 1.0, 0.0, 0.0, 0.0, 0.0, 0.0, 1.0, 0.0, 1.0, 0.0, 1.0, 0.0, 1.0, 0.0, 1.0, 0.0, 1.0, 0.0, 0.0, 0.0, 0.0, 0.0, 1.0, 0.0, 0.0, 0.0, 0.0, 0.0, 0.0, 0.0, 0.0, 0.0, 0.0, 0.0, 1.0, 0.0, 1.0, 0.0, 0.0, 0.0, 1.0, 0.0, 0.0, 0.0, 0.0, 0.0, 1.0, 0.0, 1.0, 0.0, 0.0, 0.0, 0.0, 0.0, 1.0, 0.0, 0.0, 0.0, 0.0, 0.0, 0.0, 0.0, 0.0, 0.0, 0.0, 0.0, 1.0, 0.0, 1.0, 0.0, 0.0, 0.0, 0.0, 0.0, 0.0, 0.0, 0.0, 0.0, 0.0, 0.0, 0.0, 0.0, 0.0, 0.0, 0.0, 0.0, 0.0, 0.0, 0.0, 0.0, 1.0, 0.0, 1.0, 0.0, 0.0, 0.0, 1.0, 0.0, 1.0, 0.0, 1.0, 0.0, 1.0, 0.0, 0.0, 0.0, 0.0, 0.0, 0.0, 0.0, 0.0, 0.0, 0.0, 0.0, 1.0, 0.0, 1.0, 0.0, 0.0, 0.0, 1.0, 0.0, 1.0, 0.0, 1.0, 0.0, 1.0, 0.0, 1.0, 0.0, 0.0, 0.0, 0.0, 0.0, 1.0, 0.0, 0.0, 0.0, 1.0, 0.0, 1.0, 0.0, 0.0, 0.0, 0.0, 0.0, 1.0, 0.0, 1.0, 0.0, 0.0, 0.0, 1.0, 0.0, 1.0, 0.0, 1.0, 0.0, 1.0, 0.0, 1.0, 0.0, 0.0, 0.0, 0.0, 0.0, 1.0, 0.0, 1.0, 0.0, 1.0, 0.0, 1.0, 0.0, 1.0, 0.0, 1.0, 0.0, 1.0, 0.0, 1.0, 0.0, 1.0, 0.0, 1.0, 0.0, 0.0, 0.0, 0.0, 0.0, 1.0, 0.0, 0.0, 0.0, 0.0, 0.0, 0.0, 0.0, 0.0, 0.0, 0.0, 0.0, 0.0, 0.0, 0.0, 0.0, 0.0, 0.0, 1.0, 0.0, 0.0, 0.0, 0.0, 0.0, 1.0, 0.0, 0.0, 0.0, 0.0, 0.0, 0.0, 0.0, 0.0, 0.0, 0.0, 0.0, 1.0, 0.0, 1.0, 0.0, 0.0, 0.0, 0.0, 0.0, 0.0, 0.0, 0.0, 0.0, 0.0, 0.0, 0.0, 0.0, 1.0, 0.0, 1.0, 0.0, 0.0, 0.0, 1.0, 0.0, 1.0, 0.0, 1.0, 0.0, 1.0, 0.0, 1.0, 0.0, 0.0, 0.0, 0.0, 0.0, 1.0, 0.0, 0.0, 0.0, 1.0, 0.0, 1.0, 0.0, 0.0, 0.0, 0.0, 0.0, 1.0, 0.0, 1.0, 0.0, 0.0, 0.0, 1.0, 0.0, 1.0, 0.0, 1.0, 0.0, 1.0, 0.0, 1.0, 0.0, 0.0, 0.0, 0.0, 0.0, 1.0])
me_plane_002.update()
me_plane_005 = bpy.data.meshes.new('Plane.005')
me_plane_005.from_pydata([(-2.0, -1.0, 0.0), (1.0, -1.0, 0.0), (-2.0, 1.0, 0.0), (1.0, 1.0, 0.0), (-2.0, -1.0, -0.025), (1.0, -1.0, -0.025), (-2.0, 1.0, -0.025), (1.0, 1.0, -0.025), (-5.0, 1.0, 0.0), (-5.0, -1.0, 0.0), (-5.0, 1.0, -0.025), (-5.0, -1.0, -0.025), (-9.0, 1.0, 0.0), (-9.0, -1.0, 0.0), (-9.0, 1.0, -0.025), (-9.0, -1.0, -0.025), (-13.0, 1.0, 0.0), (-13.0, -1.0, 0.0), (-13.0, 1.0, -0.025), (-13.0, -1.0, -0.025), (-17.0, 1.0, 0.0), (-17.0, -1.0, 0.0), (-17.0, 1.0, -0.025), (-17.0, -1.0, -0.025), (-19.0, 1.0, 0.0), (-19.0, -1.0, 0.0), (-19.0, 1.0, -0.025), (-19.0, -1.0, -0.025), (-19.8, 0.968, -0.03205), (-20.39, -0.9384, 0.06164), (-19.8, 0.9691, -0.05588), (-20.4, -0.9372, 0.03782), (-20.26, 1.087, 0.087), (-21.35, -0.5558, 0.4442), (-20.28, 1.091, 0.06646), (-21.36, -0.5513, 0.4237), (-20.42, 1.172, 0.1723), (-21.79, -0.0865, 0.9135), (-20.44, 1.182, 0.1566), (-21.81, -0.07724, 0.8978), (-20.51, 1.357, 0.357), (-21.93, 0.357, 1.357), (-20.53, 1.369, 0.3445), (-21.94, 0.3695, 1.344), (-20.51, 1.357, 0.357), (-21.93, 0.357, 1.357), (-20.53, 1.369, 0.3445), (-21.94, 0.3695, 1.344), (-20.51, 1.357, 0.357), (-21.93, 0.357, 1.357), (-20.53, 1.369, 0.3445), (-21.94, 0.3695, 1.344), (-20.51, 2.771, 1.771), (-21.93, 1.771, 2.771), (-20.53, 2.784, 1.759), (-21.94, 1.784, 2.759), (-20.56, 3.623, 2.623), (-21.84, 2.2, 3.2), (-20.57, 3.63, 2.605), (-21.85, 2.207, 3.183), (-21.11, 4.381, 3.381), (-22.02, 2.615, 3.615), (-21.12, 4.384, 3.359), (-22.03, 2.618, 3.593), (-22.02, 4.895, 3.895), (-22.5, 2.955, 3.955), (-22.02, 4.896, 3.871), (-22.51, 2.956, 3.931), (-23.12, 5.158, 4.158), (-23.12, 3.158, 4.158), (-23.12, 5.158, 4.133), (-23.12, 3.158, 4.133), (-24.12, 5.158, 4.158), (-24.12, 3.158, 4.158), (-24.12, 5.158, 4.133), (-24.12, 3.158, 4.133), (-28.12, 5.158, 4.158), (-28.12, 3.158, 4.158), (-28.12, 5.158, 4.133), (-28.12, 3.158, 4.133), (-30.12, 5.158, 4.158), (-30.12, 3.158, 4.158), (-30.12, 5.158, 4.133), (-30.12, 3.158, 4.133), (-32.29, 5.137, 4.137), (-31.81, 3.198, 4.197), (-32.28, 5.138, 4.113), (-31.8, 3.198, 4.173), (-33.37, 4.836, 3.836), (-32.46, 3.07, 4.07), (-33.36, 4.839, 3.814), (-32.45, 3.073, 4.048), (-34.25, 4.291, 3.29), (-33.02, 2.791, 3.79), (-34.23, 4.297, 3.271), (-33.01, 2.797, 3.771), (-34.81, 3.507, 2.507), (-33.4, 2.507, 3.507), (-34.8, 3.52, 2.494), (-33.38, 2.52, 3.494), (-34.81, -2.856, -3.858), (-33.4, -3.856, -2.858), (-34.8, -2.844, -3.87), (-33.38, -3.844, -2.87), (-34.81, -7.099, -8.1), (-33.4, -8.099, -7.1), (-34.8, -7.086, -8.113), (-33.38, -8.086, -7.113)], [], [(0, 1, 3, 2), (4, 6, 7, 5), (0, 2, 8, 9), (1, 0, 4, 5), (3, 1, 5, 7), (2, 3, 7, 6), (9, 8, 12, 13), (2, 6, 10, 8), (4, 0, 9, 11), (6, 4, 11, 10), (12, 14, 18, 16), (8, 10, 14, 12), (10, 11, 15, 14), (11, 9, 13, 15), (19, 17, 21, 23), (14, 15, 19, 18), (15, 13, 17, 19), (13, 12, 16, 17), (20, 22, 26, 24), (17, 16, 20, 21), (16, 18, 22, 20), (18, 19, 23, 22), (27, 25, 29, 31), (22, 23, 27, 26), (23, 21, 25, 27), (21, 20, 24, 25), (30, 31, 35, 34), (25, 24, 28, 29), (24, 26, 30, 28), (26, 27, 31, 30), (35, 33, 37, 39), (31, 29, 33, 35), (29, 28, 32, 33), (28, 30, 34, 32), (36, 38, 42, 40), (33, 32, 36, 37), (32, 34, 38, 36), (34, 35, 39, 38), (43, 41, 45, 47), (38, 39, 43, 42), (39, 37, 41, 43), (37, 36, 40, 41), (47, 45, 49, 51), (41, 40, 44, 45), (40, 42, 46, 44), (42, 43, 47, 46), (48, 50, 54, 52), (45, 44, 48, 49), (44, 46, 50, 48), (46, 47, 51, 50), (54, 55, 59, 58), (50, 51, 55, 54), (51, 49, 53, 55), (49, 48, 52, 53), (59, 57, 61, 63), (55, 53, 57, 59), (53, 52, 56, 57), (52, 54, 58, 56), (60, 62, 66, 64), (57, 56, 60, 61), (56, 58, 62, 60), (58, 59, 63, 62), (67, 65, 69, 71), (62, 63, 67, 66), (63, 61, 65, 67), (61, 60, 64, 65), (71, 69, 73, 75), (65, 64, 68, 69), (64, 66, 70, 68), (66, 67, 71, 70), (75, 73, 77, 79), (69, 68, 72, 73), (68, 70, 74, 72), (70, 71, 75, 74), (79, 77, 81, 83), (73, 72, 76, 77), (72, 74, 78, 76), (74, 75, 79, 78), (80, 82, 86, 84), (77, 76, 80, 81), (76, 78, 82, 80), (78, 79, 83, 82), (84, 86, 90, 88), (82, 83, 87, 86), (83, 81, 85, 87), (81, 80, 84, 85), (90, 91, 95, 94), (86, 87, 91, 90), (87, 85, 89, 91), (85, 84, 88, 89), (95, 93, 97, 99), (91, 89, 93, 95), (89, 88, 92, 93), (88, 90, 94, 92), (97, 96, 100, 101), (93, 92, 96, 97), (92, 94, 98, 96), (94, 95, 99, 98), (100, 102, 106, 104), (96, 98, 102, 100), (98, 99, 103, 102), (99, 97, 101, 103), (105, 104, 106, 107), (102, 103, 107, 106), (103, 101, 105, 107), (101, 100, 104, 105)])
_uv = me_plane_005.uv_layers.new(name='UVMap')
_uv.uv.foreach_set('vector', [0.0, 0.0, 1.0, 0.0, 1.0, 1.0, 0.0, 1.0, 0.0, 0.0, 0.0, 1.0, 1.0, 1.0, 1.0, 0.0, 0.0, 0.0, 0.0, 1.0, 0.0, 1.0, 0.0, 0.0, 1.0, 0.0, 0.0, 0.0, 0.0, 0.0, 1.0, 0.0, 1.0, 1.0, 1.0, 0.0, 1.0, 0.0, 1.0, 1.0, 0.0, 1.0, 1.0, 1.0, 1.0, 1.0, 0.0, 1.0, 0.0, 0.0, 0.0, 1.0, 0.0, 1.0, 0.0, 0.0, 0.0, 1.0, 0.0, 1.0, 0.0, 1.0, 0.0, 1.0, 0.0, 0.0, 0.0, 0.0, 0.0, 0.0, 0.0, 0.0, 0.0, 1.0, 0.0, 0.0, 0.0, 0.0, 0.0, 1.0, 0.0, 1.0, 0.0, 1.0, 0.0, 1.0, 0.0, 1.0, 0.0, 1.0, 0.0, 1.0, 0.0, 1.0, 0.0, 1.0, 0.0, 1.0, 0.0, 0.0, 0.0, 0.0, 0.0, 1.0, 0.0, 0.0, 0.0, 0.0, 0.0, 0.0, 0.0, 0.0, 0.0, 0.0, 0.0, 0.0, 0.0, 0.0, 0.0, 0.0, 0.0, 1.0, 0.0, 0.0, 0.0, 0.0, 0.0, 1.0, 0.0, 0.0, 0.0, 0.0, 0.0, 0.0, 0.0, 0.0, 0.0, 0.0, 0.0, 1.0, 0.0, 1.0, 0.0, 0.0, 0.0, 1.0, 0.0, 1.0, 0.0, 1.0, 0.0, 1.0, 0.0, 0.0, 0.0, 1.0, 0.0, 1.0, 0.0, 0.0, 0.0, 1.0, 0.0, 1.0, 0.0, 1.0, 0.0, 1.0, 0.0, 1.0, 0.0, 0.0, 0.0, 0.0, 0.0, 1.0, 0.0, 0.0, 0.0, 0.0, 0.0, 0.0, 0.0, 0.0, 0.0, 1.0, 0.0, 0.0, 0.0, 0.0, 0.0, 1.0, 0.0, 0.0, 0.0, 0.0, 0.0, 0.0, 0.0, 0.0, 0.0, 0.0, 0.0, 1.0, 0.0, 1.0, 0.0, 0.0, 0.0, 1.0, 0.0, 0.0, 0.0, 0.0, 0.0, 1.0, 0.0, 0.0, 0.0, 1.0, 0.0, 1.0, 0.0, 0.0, 0.0, 1.0, 0.0, 1.0, 0.0, 1.0, 0.0, 1.0, 0.0, 1.0, 0.0, 0.0, 0.0, 0.0, 0.0, 1.0, 0.0, 0.0, 0.0, 0.0, 0.0, 0.0, 0.0, 0.0, 0.0, 0.0, 0.0, 0.0, 0.0, 0.0, 0.0, 0.0, 0.0, 0.0, 0.0, 1.0, 0.0, 1.0, 0.0, 0.0, 0.0, 1.0, 0.0, 1.0, 0.0, 1.0, 0.0, 1.0, 0.0, 1.0, 0.0, 1.0, 0.0, 1.0, 0.0, 1.0, 0.0, 0.0, 0.0, 1.0, 0.0, 1.0, 0.0, 0.0, 0.0, 1.0, 0.0, 1.0, 0.0, 1.0, 0.0, 1.0, 0.0, 1.0, 0.0, 0.0, 0.0, 0.0, 0.0, 1.0, 0.0, 0.0, 0.0, 0.0, 0.0, 0.0, 0.0, 0.0, 0.0, 1.0, 0.0, 0.0, 0.0, 0.0, 0.0, 1.0, 0.0, 0.0, 0.0, 0.0, 0.0, 0.0, 0.0, 0.0, 0.0, 0.0, 0.0, 1.0, 0.0, 1.0, 0.0, 0.0, 0.0, 0.0, 0.0, 0.0, 0.0, 0.0, 0.0, 0.0, 0.0, 0.0, 0.0, 1.0, 0.0, 1.0, 0.0, 0.0, 0.0, 1.0, 0.0, 1.0, 0.0, 1.0, 0.0, 1.0, 0.0, 1.0, 0.0, 0.0, 0.0, 0.0, 0.0, 1.0, 0.0, 1.0, 0.0, 1.0, 0.0, 1.0, 0.0, 1.0, 0.0, 0.0, 0.0, 1.0, 0.0, 1.0, 0.0, 0.0, 0.0, 1.0, 0.0, 1.0, 0.0, 1.0, 0.0, 1.0, 0.0, 1.0, 0.0, 0.0, 0.0, 0.0, 0.0, 1.0, 0.0, 1.0, 0.0, 0.0, 0.0, 0.0, 0.0, 1.0, 0.0, 1.0, 0.0, 0.0, 0.0, 0.0, 0.0, 1.0, 0.0, 0.0, 0.0, 0.0, 0.0, 0.0, 0.0, 0.0, 0.0, 0.0, 0.0, 1.0, 0.0, 1.0, 0.0, 0.0, 0.0, 0.0, 0.0, 0.0, 0.0, 0.0, 0.0, 0.0, 0.0, 0.0, 0.0, 0.0, 0.0, 0.0, 0.0, 0.0, 0.0, 0.0, 0.0, 1.0, 0.0, 1.0, 0.0, 0.0, 0.0, 1.0, 0.0, 1.0, 0.0, 1.0, 0.0, 1.0, 0.0, 1.0, 0.0, 1.0, 0.0, 1.0, 0.0, 1.0, 0.0, 0.0, 0.0, 1.0, 0.0, 1.0, 0.0, 0.0, 0.0, 1.0, 0.0, 1.0, 0.0, 1.0, 0.0, 1.0, 0.0, 1.0, 0.0, 0.0, 0.0, 0.0, 0.0, 1.0, 0.0, 0.0, 0.0, 0.0, 0.0, 0.0, 0.0, 0.0, 0.0, 1.0, 0.0, 0.0, 0.0, 0.0, 0.0, 1.0, 0.0, 0.0, 0.0, 0.0, 0.0, 0.0, 0.0, 0.0, 0.0, 0.0, 0.0, 1.0, 0.0, 1.0, 0.0, 0.0, 0.0, 0.0, 0.0, 0.0, 0.0, 0.0, 0.0, 0.0, 0.0, 0.0, 0.0, 1.0, 0.0, 1.0, 0.0, 0.0, 0.0, 1.0, 0.0, 1.0, 0.0, 1.0, 0.0, 1.0, 0.0, 1.0, 0.0, 0.0, 0.0, 0.0, 0.0, 1.0, 0.0, 0.0, 0.0, 0.0, 0.0, 0.0, 0.0, 0.0, 0.0, 0.0, 0.0, 1.0, 0.0, 1.0, 0.0, 0.0, 0.0, 1.0, 0.0, 1.0, 0.0, 1.0, 0.0, 1.0, 0.0, 1.0, 0.0, 0.0, 0.0, 0.0, 0.0, 1.0, 0.0, 0.0, 0.0, 0.0, 0.0, 0.0, 0.0, 0.0, 0.0, 0.0, 0.0, 1.0, 0.0, 1.0, 0.0, 0.0, 0.0, 1.0, 0.0, 1.0, 0.0, 1.0, 0.0, 1.0, 0.0, 1.0, 0.0, 0.0, 0.0, 0.0, 0.0, 1.0, 0.0, 1.0, 0.0, 1.0, 0.0, 1.0, 0.0, 1.0, 0.0, 0.0, 0.0, 1.0, 0.0, 1.0, 0.0, 0.0, 0.0, 1.0, 0.0, 1.0, 0.0, 1.0, 0.0, 1.0, 0.0, 1.0, 0.0, 0.0, 0.0, 0.0, 0.0, 1.0, 0.0, 1.0, 0.0, 1.0, 0.0, 1.0, 0.0, 1.0, 0.0, 1.0, 0.0, 0.0, 0.0, 0.0, 0.0, 1.0, 0.0, 0.0, 0.0, 0.0, 0.0, 0.0, 0.0, 0.0, 0.0, 0.0, 0.0, 1.0, 0.0, 1.0, 0.0, 0.0, 0.0, 1.0, 0.0, 0.0, 0.0, 0.0, 0.0, 1.0, 0.0, 1.0, 0.0, 0.0, 0.0, 0.0, 0.0, 1.0, 0.0, 0.0, 0.0, 0.0, 0.0, 0.0, 0.0, 0.0, 0.0, 0.0, 0.0, 1.0, 0.0, 1.0, 0.0, 0.0, 0.0, 0.0, 0.0, 0.0, 0.0, 0.0, 0.0, 0.0, 0.0, 0.0, 0.0, 0.0, 0.0, 0.0, 0.0, 0.0, 0.0, 0.0, 0.0, 1.0, 0.0, 1.0, 0.0, 0.0, 0.0, 1.0, 0.0, 1.0, 0.0, 1.0, 0.0, 1.0, 0.0, 0.0, 0.0, 1.0, 0.0, 1.0, 0.0, 0.0, 0.0, 0.0, 0.0, 1.0, 0.0, 1.0, 0.0, 0.0, 0.0, 1.0, 0.0, 1.0, 0.0, 1.0, 0.0, 1.0, 0.0, 1.0, 0.0, 0.0, 0.0, 0.0, 0.0, 1.0, 0.0, 1.0, 0.0, 1.0, 0.0, 1.0, 0.0, 1.0, 0.0, 1.0, 0.0, 1.0, 0.0, 1.0, 0.0, 1.0, 0.0, 1.0, 0.0, 0.0, 0.0, 0.0, 0.0, 1.0, 0.0, 0.0, 0.0, 0.0, 0.0, 0.0, 0.0, 0.0, 0.0, 0.0, 0.0, 1.0, 0.0, 1.0, 0.0, 0.0, 0.0, 1.0, 0.0, 0.0, 0.0, 0.0, 0.0, 1.0, 0.0, 0.0, 0.0, 0.0, 0.0, 0.0, 0.0, 0.0, 0.0, 0.0, 0.0, 1.0, 0.0, 1.0, 0.0, 0.0])
me_plane_005.update()
me_plane_006 = bpy.data.meshes.new('Plane.006')
me_plane_006.from_pydata([(-2.0, -1.0, 0.0), (1.0, -1.0, 0.0), (-1.0, 1.0, 0.0), (1.0, 1.0, 0.0), (1.0, 0.8362, 0.0), (1.0, 0.87, 0.0), (-2.0, 0.8362, 0.0), (-1.0, 0.87, 0.0), (-2.0, -1.0, -0.025), (1.0, -1.0, -0.025), (-1.0, 1.0, -0.025), (1.0, 1.0, -0.025), (1.0, 0.8362, -0.025), (1.0, 0.87, -0.025), (-2.0, 0.8362, -0.025), (-1.0, 0.87, -0.025), (-1.0, -0.9376, 0.0), (1.0, -0.9376, 0.0), (1.0, -0.9038, 0.0), (1.0, -0.9137, -0.025), (1.0, -0.8799, -0.025), (-1.0, -0.9137, -0.025), (-5.0, -1.0, 0.0), (-5.0, -1.0, -0.025), (-5.0, 0.8362, -0.025), (-5.0, 0.8362, 0.0), (-9.0, -1.0, 0.0), (-9.0, -1.0, -0.025), (-9.0, 0.8362, -0.025), (-9.0, 0.8362, 0.0), (-13.0, -1.0, 0.0), (-13.0, -1.0, -0.025), (-13.0, 0.8362, -0.025), (-13.0, 0.8362, 0.0), (-17.0, -1.0, 0.0), (-17.0, -1.0, -0.025), (-17.0, 0.8362, -0.025), (-17.0, 0.8362, 0.0), (-19.0, -1.0, 0.0), (-19.0, -1.0, -0.025), (-19.0, 0.8362, -0.025), (-19.0, 0.8362, 0.0), (-19.82, -1.0, 0.04072), (-19.81, -1.0, 0.01806), (-19.81, 0.8362, 0.01806), (-19.82, 0.8362, 0.04072), (-20.3, -1.0, -0.1406), (-20.28, -1.0, -0.1567), (-20.28, 0.8362, -0.1567), (-20.3, 0.8362, -0.1406), (-20.47, -1.0, -0.2801), (-20.45, -1.0, -0.2866), (-20.45, 0.8362, -0.2866), (-20.47, 0.8362, -0.2801), (-20.56, -1.0, -0.554), (-20.54, -1.0, -0.554), (-20.54, 0.8362, -0.554), (-20.56, 0.8362, -0.554), (-20.56, -1.0, -0.554), (-20.54, -1.0, -0.554), (-20.54, 0.8362, -0.554), (-20.56, 0.8362, -0.554), (-20.56, -1.0, -0.554), (-20.54, -1.0, -0.554), (-20.54, 0.8362, -0.554), (-20.56, 0.8362, -0.554), (-20.56, -1.0, -2.554), (-20.54, -1.0, -2.554), (-20.54, 0.8362, -2.554), (-20.56, 0.8362, -2.554), (-20.6, -1.0, -3.738), (-20.58, -1.0, -3.748), (-20.58, 0.8362, -3.748), (-20.6, 0.8362, -3.738), (-21.14, -1.0, -4.793), (-21.12, -1.0, -4.812), (-21.12, 0.8362, -4.812), (-21.14, 0.8362, -4.793), (-22.03, -1.0, -5.512), (-22.03, -1.0, -5.535), (-22.03, 0.8362, -5.535), (-22.03, 0.8362, -5.512), (-23.12, -1.0, -5.88), (-23.12, -1.0, -5.905), (-23.12, 0.8362, -5.905), (-23.12, 0.8362, -5.88), (-24.12, -1.0, -5.88), (-24.12, -1.0, -5.905), (-24.12, 0.8361, -5.905), (-24.12, 0.8361, -5.88), (-28.12, -1.0, -5.88), (-28.12, -1.0, -5.905), (-28.12, 0.836, -5.905), (-28.12, 0.836, -5.88), (-30.12, -1.0, -5.88), (-30.12, -1.0, -5.905), (-30.12, 0.836, -5.905), (-30.12, 0.836, -5.88), (-32.27, -1.0, -5.854), (-32.28, -1.0, -5.877), (-32.28, 0.8359, -5.877), (-32.27, 0.8359, -5.854), (-33.34, -1.0, -5.436), (-33.36, -1.0, -5.456), (-33.36, 0.8359, -5.456), (-33.34, 0.8359, -5.436), (-34.21, -1.0, -4.678), (-34.23, -1.0, -4.691), (-34.23, 0.8358, -4.691), (-34.21, 0.8358, -4.678), (-34.76, -1.0, -3.595), (-34.79, -1.0, -3.595), (-34.79, 0.8358, -3.595), (-34.76, 0.8358, -3.595), (-34.76, -1.001, 5.405), (-34.79, -1.001, 5.405), (-34.79, 0.8353, 5.405), (-34.76, 0.8353, 5.405), (-34.76, -1.001, 11.41), (-34.79, -1.001, 11.41), (-34.79, 0.8349, 11.41), (-34.76, 0.8349, 11.41)], [], [(18, 4, 6, 0, 1, 17, 16), (5, 3, 2, 7), (9, 8, 14, 12, 20, 21, 19), (13, 15, 10, 11), (1, 0, 8, 9), (2, 3, 11, 10), (1, 9, 19, 17), (12, 4, 18, 20), (3, 5, 13, 11), (6, 4, 12, 14), (5, 7, 15, 13), (7, 2, 10, 15), (14, 8, 23, 24), (16, 17, 19, 21), (23, 22, 26, 27), (6, 14, 24, 25), (8, 0, 22, 23), (0, 6, 25, 22), (29, 28, 32, 33), (25, 24, 28, 29), (24, 23, 27, 28), (22, 25, 29, 26), (30, 33, 37, 34), (28, 27, 31, 32), (26, 29, 33, 30), (27, 26, 30, 31), (37, 36, 40, 41), (31, 30, 34, 35), (33, 32, 36, 37), (32, 31, 35, 36), (41, 40, 44, 45), (36, 35, 39, 40), (34, 37, 41, 38), (35, 34, 38, 39), (16, 21, 20, 18), (43, 42, 46, 47), (40, 39, 43, 44), (38, 41, 45, 42), (39, 38, 42, 43), (49, 48, 52, 53), (45, 44, 48, 49), (44, 43, 47, 48), (42, 45, 49, 46), (50, 53, 57, 54), (48, 47, 51, 52), (46, 49, 53, 50), (47, 46, 50, 51), (57, 56, 60, 61), (51, 50, 54, 55), (53, 52, 56, 57), (52, 51, 55, 56), (60, 59, 63, 64), (56, 55, 59, 60), (54, 57, 61, 58), (55, 54, 58, 59), (62, 65, 69, 66), (58, 61, 65, 62), (59, 58, 62, 63), (61, 60, 64, 65), (66, 69, 73, 70), (63, 62, 66, 67), (65, 64, 68, 69), (64, 63, 67, 68), (73, 72, 76, 77), (67, 66, 70, 71), (69, 68, 72, 73), (68, 67, 71, 72), (74, 77, 81, 78), (72, 71, 75, 76), (70, 73, 77, 74), (71, 70, 74, 75), (78, 81, 85, 82), (75, 74, 78, 79), (77, 76, 80, 81), (76, 75, 79, 80), (85, 84, 88, 89), (79, 78, 82, 83), (81, 80, 84, 85), (80, 79, 83, 84), (86, 89, 93, 90), (84, 83, 87, 88), (82, 85, 89, 86), (83, 82, 86, 87), (91, 90, 94, 95), (87, 86, 90, 91), (89, 88, 92, 93), (88, 87, 91, 92), (97, 96, 100, 101), (93, 92, 96, 97), (92, 91, 95, 96), (90, 93, 97, 94), (101, 100, 104, 105), (96, 95, 99, 100), (94, 97, 101, 98), (95, 94, 98, 99), (102, 105, 109, 106), (100, 99, 103, 104), (98, 101, 105, 102), (99, 98, 102, 103), (106, 109, 113, 110), (103, 102, 106, 107), (105, 104, 108, 109), (104, 103, 107, 108), (113, 112, 116, 117), (107, 106, 110, 111), (109, 108, 112, 113), (108, 107, 111, 112), (116, 115, 119, 120), (112, 111, 115, 116), (110, 113, 117, 114), (111, 110, 114, 115), (118, 121, 120, 119), (114, 117, 121, 118), (115, 114, 118, 119), (117, 116, 120, 121)])
_uv = me_plane_006.uv_layers.new(name='UVMap')
_uv.uv.foreach_set('vector', [1.0, 0.0481, 1.0, 0.9181, 0.0, 0.9181, 0.0, 0.0, 1.0, 0.0, 1.0, 0.03118, 0.0, 0.03118, 1.0, 0.935, 1.0, 1.0, 0.0, 1.0, 0.0, 0.935, 1.0, 0.0, 0.0, 0.0, 0.0, 0.9181, 1.0, 0.9181, 1.0, 0.06006, 0.0, 0.04314, 1.0, 0.04314, 1.0, 0.935, 0.0, 0.935, 0.0, 1.0, 1.0, 1.0, 1.0, 0.0, 0.0, 0.0, 0.0, 0.0, 1.0, 0.0, 0.0, 1.0, 1.0, 1.0, 1.0, 1.0, 0.0, 1.0, 1.0, 0.0, 1.0, 0.0, 1.0, 0.04314, 1.0, 0.03118, 1.0, 0.9181, 1.0, 0.9181, 1.0, 0.0481, 1.0, 0.06006, 1.0, 1.0, 1.0, 0.935, 1.0, 0.935, 1.0, 1.0, 0.0, 0.9181, 1.0, 0.9181, 1.0, 0.9181, 0.0, 0.9181, 1.0, 0.935, 0.0, 0.935, 0.0, 0.935, 1.0, 0.935, 0.0, 0.935, 0.0, 1.0, 0.0, 1.0, 0.0, 0.935, 0.0, 0.9181, 0.0, 0.0, 0.0, 0.0, 0.0, 0.9181, 0.0, 0.953, 1.0, 0.953, 1.0, 0.9707, 0.0, 0.9707, 0.0, 0.0, 0.0, 0.0, 0.0, 0.0, 0.0, 0.0, 0.0, 0.9181, 0.0, 0.9181, 0.0, 0.9181, 0.0, 0.9181, 0.0, 0.0, 0.0, 0.0, 0.0, 0.0, 0.0, 0.0, 0.0, 0.0, 0.0, 0.9181, 0.0, 0.9181, 0.0, 0.0, 0.0, 0.9181, 0.0, 0.9181, 0.0, 0.9181, 0.0, 0.9181, 0.0, 0.9181, 0.0, 0.9181, 0.0, 0.9181, 0.0, 0.9181, 0.0, 0.9181, 0.0, 0.0, 0.0, 0.0, 0.0, 0.9181, 0.0, 0.0, 0.0, 0.9181, 0.0, 0.9181, 0.0, 0.0, 0.0, 0.0, 0.0, 0.9181, 0.0, 0.9181, 0.0, 0.0, 0.0, 0.9181, 0.0, 0.0, 0.0, 0.0, 0.0, 0.9181, 0.0, 0.0, 0.0, 0.9181, 0.0, 0.9181, 0.0, 0.0, 0.0, 0.0, 0.0, 0.0, 0.0, 0.0, 0.0, 0.0, 0.0, 0.9181, 0.0, 0.9181, 0.0, 0.9181, 0.0, 0.9181, 0.0, 0.0, 0.0, 0.0, 0.0, 0.0, 0.0, 0.0, 0.0, 0.9181, 0.0, 0.9181, 0.0, 0.9181, 0.0, 0.9181, 0.0, 0.9181, 0.0, 0.0, 0.0, 0.0, 0.0, 0.9181, 0.0, 0.9181, 0.0, 0.9181, 0.0, 0.9181, 0.0, 0.9181, 0.0, 0.9181, 0.0, 0.0, 0.0, 0.0, 0.0, 0.9181, 0.0, 0.0, 0.0, 0.9181, 0.0, 0.9181, 0.0, 0.0, 0.0, 0.0, 0.0, 0.0, 0.0, 0.0, 0.0, 0.0, 0.0, 0.953, 0.0, 0.9707, 1.0, 0.9832, 1.0, 0.9655, 0.0, 0.0, 0.0, 0.0, 0.0, 0.0, 0.0, 0.0, 0.0, 0.9181, 0.0, 0.0, 0.0, 0.0, 0.0, 0.9181, 0.0, 0.0, 0.0, 0.9181, 0.0, 0.9181, 0.0, 0.0, 0.0, 0.0, 0.0, 0.0, 0.0, 0.0, 0.0, 0.0, 0.0, 0.9181, 0.0, 0.9181, 0.0, 0.9181, 0.0, 0.9181, 0.0, 0.9181, 0.0, 0.9181, 0.0, 0.9181, 0.0, 0.9181, 0.0, 0.9181, 0.0, 0.0, 0.0, 0.0, 0.0, 0.9181, 0.0, 0.0, 0.0, 0.9181, 0.0, 0.9181, 0.0, 0.0, 0.0, 0.0, 0.0, 0.9181, 0.0, 0.9181, 0.0, 0.0, 0.0, 0.9181, 0.0, 0.0, 0.0, 0.0, 0.0, 0.9181, 0.0, 0.0, 0.0, 0.9181, 0.0, 0.9181, 0.0, 0.0, 0.0, 0.0, 0.0, 0.0, 0.0, 0.0, 0.0, 0.0, 0.0, 0.9181, 0.0, 0.9181, 0.0, 0.9181, 0.0, 0.9181, 0.0, 0.0, 0.0, 0.0, 0.0, 0.0, 0.0, 0.0, 0.0, 0.9181, 0.0, 0.9181, 0.0, 0.9181, 0.0, 0.9181, 0.0, 0.9181, 0.0, 0.0, 0.0, 0.0, 0.0, 0.9181, 0.0, 0.9181, 0.0, 0.0, 0.0, 0.0, 0.0, 0.9181, 0.0, 0.9181, 0.0, 0.0, 0.0, 0.0, 0.0, 0.9181, 0.0, 0.0, 0.0, 0.9181, 0.0, 0.9181, 0.0, 0.0, 0.0, 0.0, 0.0, 0.0, 0.0, 0.0, 0.0, 0.0, 0.0, 0.0, 0.0, 0.9181, 0.0, 0.9181, 0.0, 0.0, 0.0, 0.0, 0.0, 0.9181, 0.0, 0.9181, 0.0, 0.0, 0.0, 0.0, 0.0, 0.0, 0.0, 0.0, 0.0, 0.0, 0.0, 0.9181, 0.0, 0.9181, 0.0, 0.9181, 0.0, 0.9181, 0.0, 0.0, 0.0, 0.9181, 0.0, 0.9181, 0.0, 0.0, 0.0, 0.0, 0.0, 0.0, 0.0, 0.0, 0.0, 0.0, 0.0, 0.9181, 0.0, 0.9181, 0.0, 0.9181, 0.0, 0.9181, 0.0, 0.9181, 0.0, 0.0, 0.0, 0.0, 0.0, 0.9181, 0.0, 0.9181, 0.0, 0.9181, 0.0, 0.9181, 0.0, 0.9181, 0.0, 0.0, 0.0, 0.0, 0.0, 0.0, 0.0, 0.0, 0.0, 0.9181, 0.0, 0.9181, 0.0, 0.9181, 0.0, 0.9181, 0.0, 0.9181, 0.0, 0.0, 0.0, 0.0, 0.0, 0.9181, 0.0, 0.0, 0.0, 0.9181, 0.0, 0.9181, 0.0, 0.0, 0.0, 0.9181, 0.0, 0.0, 0.0, 0.0, 0.0, 0.9181, 0.0, 0.0, 0.0, 0.9181, 0.0, 0.9181, 0.0, 0.0, 0.0, 0.0, 0.0, 0.0, 0.0, 0.0, 0.0, 0.0, 0.0, 0.0, 0.0, 0.9181, 0.0, 0.9181, 0.0, 0.0, 0.0, 0.0, 0.0, 0.0, 0.0, 0.0, 0.0, 0.0, 0.0, 0.9181, 0.0, 0.9181, 0.0, 0.9181, 0.0, 0.9181, 0.0, 0.9181, 0.0, 0.0, 0.0, 0.0, 0.0, 0.9181, 0.0, 0.9181, 0.0, 0.9181, 0.0, 0.9181, 0.0, 0.9181, 0.0, 0.0, 0.0, 0.0, 0.0, 0.0, 0.0, 0.0, 0.0, 0.9181, 0.0, 0.9181, 0.0, 0.9181, 0.0, 0.9181, 0.0, 0.9181, 0.0, 0.0, 0.0, 0.0, 0.0, 0.9181, 0.0, 0.0, 0.0, 0.9181, 0.0, 0.9181, 0.0, 0.0, 0.0, 0.9181, 0.0, 0.0, 0.0, 0.0, 0.0, 0.9181, 0.0, 0.0, 0.0, 0.9181, 0.0, 0.9181, 0.0, 0.0, 0.0, 0.0, 0.0, 0.0, 0.0, 0.0, 0.0, 0.0, 0.0, 0.0, 0.0, 0.0, 0.0, 0.0, 0.0, 0.0, 0.0, 0.0, 0.0, 0.0, 0.0, 0.0, 0.0, 0.0, 0.0, 0.9181, 0.0, 0.9181, 0.0, 0.9181, 0.0, 0.9181, 0.0, 0.9181, 0.0, 0.0, 0.0, 0.0, 0.0, 0.9181, 0.0, 0.9181, 0.0, 0.9181, 0.0, 0.9181, 0.0, 0.9181, 0.0, 0.9181, 0.0, 0.9181, 0.0, 0.9181, 0.0, 0.9181, 0.0, 0.9181, 0.0, 0.0, 0.0, 0.0, 0.0, 0.9181, 0.0, 0.0, 0.0, 0.9181, 0.0, 0.9181, 0.0, 0.0, 0.0, 0.9181, 0.0, 0.9181, 0.0, 0.9181, 0.0, 0.9181, 0.0, 0.9181, 0.0, 0.0, 0.0, 0.0, 0.0, 0.9181, 0.0, 0.0, 0.0, 0.9181, 0.0, 0.9181, 0.0, 0.0, 0.0, 0.0, 0.0, 0.0, 0.0, 0.0, 0.0, 0.0, 0.0, 0.0, 0.0, 0.9181, 0.0, 0.9181, 0.0, 0.0, 0.0, 0.9181, 0.0, 0.0, 0.0, 0.0, 0.0, 0.9181, 0.0, 0.0, 0.0, 0.9181, 0.0, 0.9181, 0.0, 0.0, 0.0, 0.0, 0.0, 0.0, 0.0, 0.0, 0.0, 0.0, 0.0, 0.0, 0.0, 0.9181, 0.0, 0.9181, 0.0, 0.0, 0.0, 0.0, 0.0, 0.0, 0.0, 0.0, 0.0, 0.0, 0.0, 0.9181, 0.0, 0.9181, 0.0, 0.9181, 0.0, 0.9181, 0.0, 0.9181, 0.0, 0.0, 0.0, 0.0, 0.0, 0.9181, 0.0, 0.9181, 0.0, 0.9181, 0.0, 0.9181, 0.0, 0.9181, 0.0, 0.0, 0.0, 0.0, 0.0, 0.0, 0.0, 0.0, 0.0, 0.9181, 0.0, 0.9181, 0.0, 0.9181, 0.0, 0.9181, 0.0, 0.9181, 0.0, 0.0, 0.0, 0.0, 0.0, 0.9181, 0.0, 0.9181, 0.0, 0.0, 0.0, 0.0, 0.0, 0.9181, 0.0, 0.9181, 0.0, 0.0, 0.0, 0.0, 0.0, 0.9181, 0.0, 0.0, 0.0, 0.9181, 0.0, 0.9181, 0.0, 0.0, 0.0, 0.0, 0.0, 0.0, 0.0, 0.0, 0.0, 0.0, 0.0, 0.0, 0.0, 0.9181, 0.0, 0.9181, 0.0, 0.0, 0.0, 0.0, 0.0, 0.9181, 0.0, 0.9181, 0.0, 0.0, 0.0, 0.0, 0.0, 0.0, 0.0, 0.0, 0.0, 0.0, 0.0, 0.9181, 0.0, 0.9181, 0.0, 0.9181, 0.0, 0.9181])
me_plane_006.materials.append(None)
me_plane_006.update()

# ---- objects
ob_cube = bpy.data.objects.new('Cube', me_cube)
ob_cube_001 = bpy.data.objects.new('Cube.001', me_cube_001)
ob_cube_002 = bpy.data.objects.new('Cube.002', me_cube_002)
ob_cube_003 = bpy.data.objects.new('Cube.003', me_cube_003)
ob_cube_004 = bpy.data.objects.new('Cube.004', me_cube_004)
ob_plane_001 = bpy.data.objects.new('Plane.001', me_plane_003)
ob_plane = bpy.data.objects.new('Plane', me_plane)
ob_cube_005 = bpy.data.objects.new('Cube.005', me_cube_005)
ob_plane_002 = bpy.data.objects.new('Plane.002', me_plane_001)
ob_plane_003 = bpy.data.objects.new('Plane.003', me_plane_002)
ob_plane_004 = bpy.data.objects.new('Plane.004', me_plane_005)
ob_plane_005 = bpy.data.objects.new('Plane.005', me_plane_006)

# ---- transforms, parenting, visibility, modifiers, constraints
ob_cube.location = (-8.677, -0.9245, 14.7)
ob_cube.scale = (0.1087, 2.917, 2.158)
ob_cube_001.location = (-7.916, 2.772, 14.7)
ob_cube_001.rotation_euler = (0.0, -0.0, -0.5525)
ob_cube_001.scale = (0.1017, 1.569, 2.158)
_m = ob_cube_001.modifiers.new('Boolean', 'BOOLEAN')
_m.object = ob_cube_004
ob_cube_002.location = (8.949, 2.772, 14.7)
ob_cube_002.rotation_euler = (3.142, -1.285e-07, -2.589)
ob_cube_002.scale = (0.1017, 1.569, 2.158)
_m = ob_cube_002.modifiers.new('Boolean', 'BOOLEAN')
_m.object = ob_cube_004
ob_cube_003.location = (9.71, -0.9245, 14.7)
ob_cube_003.rotation_euler = (-0.0, -3.142, -0.0)
ob_cube_003.scale = (0.1087, 2.917, 2.158)
ob_cube_004.location = (0.4434, 3.888, 14.7)
ob_cube_004.rotation_euler = (0.0, -0.0, -1.571)
ob_cube_004.scale = (0.1087, 7.976, 2.158)
ob_plane_001.location = (0.6165, 1.216, 17.03)
ob_plane_001.scale = (9.592, 5.115, 1.994)
_m = ob_plane_001.modifiers.new('Solidify', 'SOLIDIFY')
_m.thickness = 0.14
_m = ob_plane_001.modifiers.new('Boolean', 'BOOLEAN')
ob_plane.location = (0.4856, 0.4417, 12.53)
ob_plane.scale = (9.481, 4.334, 1.0)
ob_cube_005.location = (-1.597, 0.675, 14.67)
ob_cube_005.scale = (0.06414, 2.51, 2.375)
ob_plane_002.location = (0.4856, -6.736, 12.53)
ob_plane_002.scale = (9.481, 2.882, 1.0)
ob_plane_003.location = (-9.761, -3.244, 13.15)
ob_plane_003.rotation_euler = (0.7854, -0.0, 0.0)
ob_plane_004.location = (-9.761, -3.243, 16.32)
ob_plane_004.rotation_euler = (-0.7854, -0.0, 0.0)
ob_plane_005.location = (-9.761, -2.585, 14.75)
ob_plane_005.rotation_euler = (1.571, -0.0, 0.0)
ob_plane_005.scale = (1.0, 1.045, 1.0)

# ---- collection membership
scene.collection.objects.link(ob_cube)
scene.collection.objects.link(ob_cube_001)
scene.collection.objects.link(ob_cube_002)
scene.collection.objects.link(ob_cube_003)
scene.collection.objects.link(ob_cube_004)
scene.collection.objects.link(ob_plane_001)
scene.collection.objects.link(ob_plane)
scene.collection.objects.link(ob_cube_005)
scene.collection.objects.link(ob_plane_002)
scene.collection.objects.link(ob_plane_003)
scene.collection.objects.link(ob_plane_004)
scene.collection.objects.link(ob_plane_005)

# ---- scene / render settings (as saved in the file)
scene.frame_start = 1; scene.frame_end = 250; scene.frame_set(30)
scene.render.engine = 'BLENDER_EEVEE_NEXT'
scene.cycles.sampling_pattern = 'TABULATED_SOBOL'
scene.cycles.use_light_tree = False
scene.view_settings.view_transform = 'Filmic'
bpy.context.view_layer.update()

# ---- added for rendering (the .blend has no active camera and no usable light): camera, sun
cam_auto = bpy.data.cameras.new('AutoCamera')
cam_auto.lens = 50.0
cam_auto.sensor_width = 36.0
cam_auto.clip_end = 1648.87
ob_auto_camera = bpy.data.objects.new('AutoCamera', cam_auto)
scene.collection.objects.link(ob_auto_camera)
ob_auto_camera.location = (93.7544, -120.703, 87.8579)
ob_auto_camera.rotation_euler = (1.09748, -7.21219e-08, 0.694738)
scene.camera = ob_auto_camera
light_auto_sun = bpy.data.lights.new('AutoSun', 'SUN')
light_auto_sun.energy = 3.0
light_auto_sun.angle = 0.0523599
ob_auto_sun = bpy.data.objects.new('AutoSun', light_auto_sun)
scene.collection.objects.link(ob_auto_sun)
ob_auto_sun.rotation_euler = (0.872665, 0.174533, 0.523599)
bpy.context.view_layer.update()
